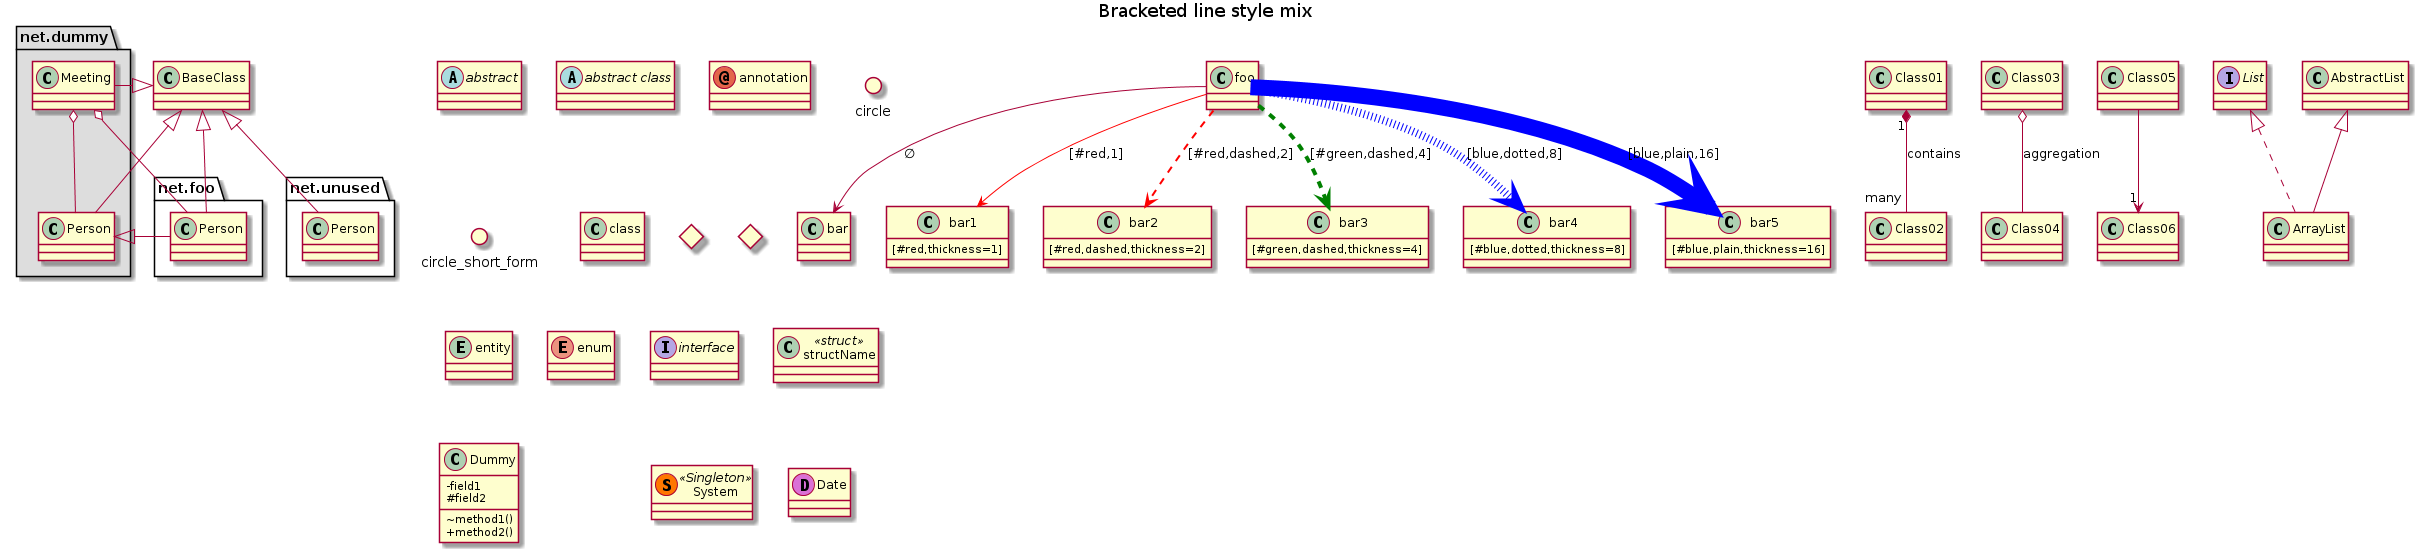

The diagram above was rendered by PlantUML. Its source (embedded in the PNG):
@startuml
'' -------------------- Splitting into several files -----------
page 2x2
skinparam pageMargin 10
skinparam pageExternalColor gray
skinparam pageBorderColor black

class BaseClass

namespace net.dummy #DDDDDD {
    .BaseClass <|-- Person
    Meeting o-- Person

    .BaseClass <|- Meeting

}

namespace net.foo {
  net.dummy.Person  <|- Person
  .BaseClass <|-- Person

  net.dummy.Meeting o-- Person
}

BaseClass <|-- net.unused.Person
'' -------------------------------------------------------------

'' ------------- Link or arrow style ------------------------
title Bracketed line style mix
class foo
class bar
bar1 : [#red,thickness=1]
bar2 : [#red,dashed,thickness=2]
bar3 : [#green,dashed,thickness=4]
bar4 : [#blue,dotted,thickness=8]
bar5 : [#blue,plain,thickness=16]

foo --> bar                             : ∅
foo -[#red,thickness=1]-> bar1          : [#red,1]
foo -[#red,dashed,thickness=2]-> bar2   : [#red,dashed,2]
foo -[#green,dashed,thickness=4]-> bar3 : [#green,dashed,4]
foo -[#blue,dotted,thickness=8]-> bar4  : [blue,dotted,8]
foo -[#blue,plain,thickness=16]-> bar5  : [blue,plain,16]
'' -------------------------------------------------------------

'' ------- defining elements --------
abstract        abstract
abstract class  "abstract class"
annotation      annotation
circle          circle
()              circle_short_form
class           class
diamond         diamond
<>              diamond_short_form
entity          entity
enum            enum
interface       interface
''structure struct
class structName << struct >>
'' ------------------------------

'' ---------- Relation between classes -----------
'' Types
'' - extension (inheritance):   <|--
'' - composition: *--
'' - Aggregation: o--
'' To have a dotted line, replace -- by ..
'' relation syntax
''  <C1Name> "<cardC1>" <relation> "<cardC2>" <C2Name> : <label>
Class01 "1" *-- "many" Class02 : contains
Class03 o-- Class04 : aggregation
Class05 --> "1" Class06
'' --------------------------------------

'' -------------- Scope ---------------
'' 
'' 1) - : private
'' 2) # : protected
'' 3) ~ : package private
'' 4) + : public 
'' remove attributes and methods icons
skinparam classAttributeIconSize 0
class Dummy {
 -field1
 #field2
 ~method1()
 +method2()
}

'' hide classes if output too long
class Foo2
hide Foo2
'' --------------------------------------

'' -------------- Specific spot -----------
class System << (S,#FF7700) Singleton >>
class Date << (D,orchid) >>
'' --------------------------------------

class ArrayList implements List
class ArrayList extends AbstractList
@enduml